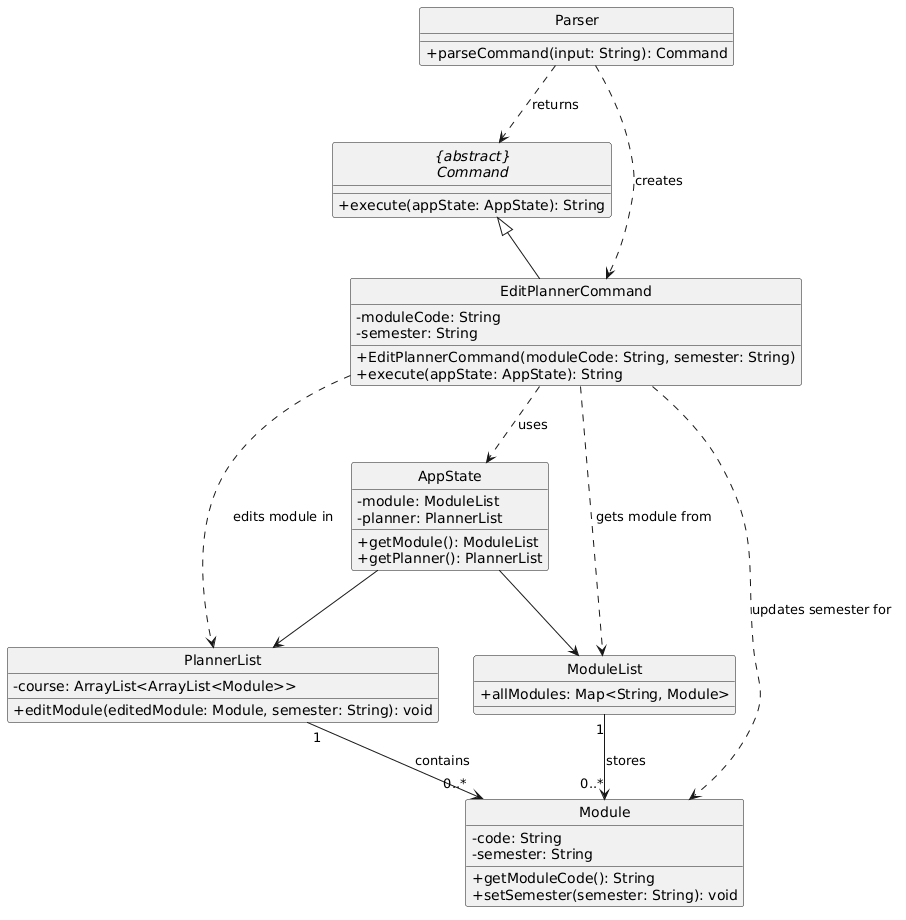

The diagram above was rendered by PlantUML. Its source (embedded in the PNG):
@startuml
hide circle
skinparam classAttributeIconSize 0

abstract class "{abstract}\nCommand" as Command {
    +execute(appState: AppState): String
}

class Parser {
    +parseCommand(input: String): Command
}

class EditPlannerCommand {
    -moduleCode: String
    -semester: String
    +EditPlannerCommand(moduleCode: String, semester: String)
    +execute(appState: AppState): String
}

class AppState {
    -module: ModuleList
    -planner: PlannerList
    +getModule(): ModuleList
    +getPlanner(): PlannerList
}

class ModuleList {
    +allModules: Map<String, Module>
}

class PlannerList {
    -course: ArrayList<ArrayList<Module>>
    +editModule(editedModule: Module, semester: String): void
}

class Module {
    -code: String
    -semester: String
    +getModuleCode(): String
    +setSemester(semester: String): void
}

Command <|-- EditPlannerCommand
Parser ..> EditPlannerCommand : creates
Parser ..> Command : returns

EditPlannerCommand ..> AppState : uses
AppState --> ModuleList
AppState --> PlannerList

EditPlannerCommand ..> ModuleList : gets module from
EditPlannerCommand ..> PlannerList : edits module in
EditPlannerCommand ..> Module : updates semester for

PlannerList "1" --> "0..*" Module : contains
ModuleList "1" --> "0..*" Module : stores
@enduml